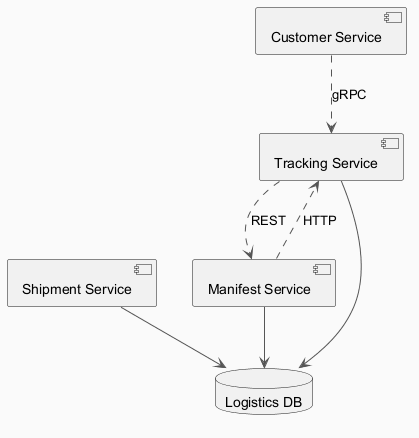

The diagram above was rendered by PlantUML. Its source (embedded in the PNG):
@startuml
skinparam backgroundColor #FAFAFA
skinparam classBackgroundColor #FFF3E0
skinparam classBorderColor #E65100
skinparam ArrowColor #555555
component "Tracking Service" as C_TrackingService
component "Shipment Service" as C_ShipmentService
component "Manifest Service" as C_ManifestService
component "Customer Service" as C_CustomerService
database "Logistics DB" as DB_logistics
C_TrackingService --> DB_logistics
C_ShipmentService --> DB_logistics
C_ManifestService --> DB_logistics
C_ManifestService ..> C_TrackingService : HTTP
C_TrackingService ..> C_ManifestService : REST
C_CustomerService ..> C_TrackingService : gRPC
@enduml